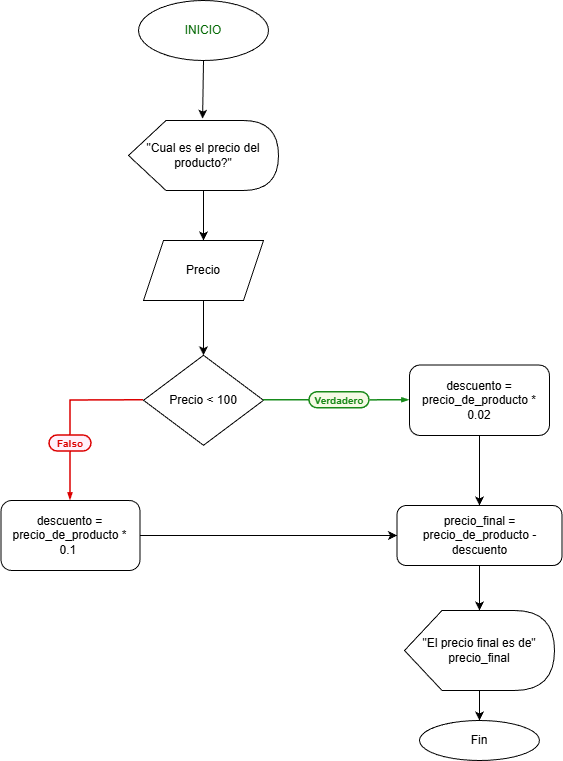

The diagram above was exported from draw.io. Its source (the exported page's mxGraphModel, read from the mxfile embedded in the PNG):
<mxGraphModel dx="1304" dy="1144" grid="1" gridSize="10" guides="1" tooltips="1" connect="1" arrows="1" fold="1" page="1" pageScale="1" pageWidth="827" pageHeight="1169" math="0" shadow="0">
  <root>
    <mxCell id="0" />
    <mxCell id="1" parent="0" />
    <mxCell id="q71rwGn3G-80B5oYeeAy-5" edge="1" parent="1" source="q71rwGn3G-80B5oYeeAy-2" style="edgeStyle=orthogonalEdgeStyle;rounded=0;orthogonalLoop=1;jettySize=auto;html=1;" target="q71rwGn3G-80B5oYeeAy-4" value="">
      <mxGeometry relative="1" as="geometry" />
    </mxCell>
    <mxCell id="q71rwGn3G-80B5oYeeAy-2" parent="1" style="shape=display;whiteSpace=wrap;html=1;" value="&quot;Cual es el precio del producto?&quot;" vertex="1">
      <mxGeometry height="70" width="150" x="339" y="240" as="geometry" />
    </mxCell>
    <mxCell id="q71rwGn3G-80B5oYeeAy-3" edge="1" parent="1" style="endArrow=classic;html=1;rounded=0;exitX=0.5;exitY=1;exitDx=0;exitDy=0;entryX=0.494;entryY=-0.027;entryDx=0;entryDy=0;entryPerimeter=0;" target="q71rwGn3G-80B5oYeeAy-2" value="">
      <mxGeometry height="50" relative="1" width="50" as="geometry">
        <mxPoint x="414" y="180" as="sourcePoint" />
        <mxPoint x="400" y="220" as="targetPoint" />
      </mxGeometry>
    </mxCell>
    <mxCell id="q71rwGn3G-80B5oYeeAy-4" parent="1" style="shape=parallelogram;perimeter=parallelogramPerimeter;whiteSpace=wrap;html=1;fixedSize=1;" value="Precio" vertex="1">
      <mxGeometry height="60" width="120" x="354" y="360" as="geometry" />
    </mxCell>
    <mxCell id="q71rwGn3G-80B5oYeeAy-6" parent="1" style="rhombus;whiteSpace=wrap;html=1;" value="Precio &amp;lt; 100" vertex="1">
      <mxGeometry height="90" width="120" x="354" y="474.75" as="geometry" />
    </mxCell>
    <mxCell id="q71rwGn3G-80B5oYeeAy-8" edge="1" parent="1" source="q71rwGn3G-80B5oYeeAy-4" style="endArrow=classic;html=1;rounded=0;entryX=0.5;entryY=0;entryDx=0;entryDy=0;exitX=0.5;exitY=1;exitDx=0;exitDy=0;" target="q71rwGn3G-80B5oYeeAy-6" value="">
      <mxGeometry height="50" relative="1" width="50" as="geometry">
        <mxPoint x="415" y="430" as="sourcePoint" />
        <mxPoint x="414" y="430" as="targetPoint" />
      </mxGeometry>
    </mxCell>
    <mxCell id="q71rwGn3G-80B5oYeeAy-12" parent="1" style="rounded=1;whiteSpace=wrap;html=1;arcSize=50;strokeColor=#188918;fillColor=#f5fae5;fontColor=#266f3a;strokeWidth=1.5;" value="&lt;p style=&quot;line-height: 114%;&quot;&gt;&lt;font color=&quot;#188918&quot; size=&quot;1&quot;&gt;&lt;b style=&quot;&quot;&gt;Verdadero&lt;/b&gt;&lt;/font&gt;&lt;/p&gt;" vertex="1">
      <mxGeometry height="16" width="60" x="520" y="511.75" as="geometry" />
    </mxCell>
    <mxCell id="q71rwGn3G-80B5oYeeAy-13" edge="1" parent="1" source="q71rwGn3G-80B5oYeeAy-6" style="endArrow=none;html=1;rounded=0;entryX=0;entryY=0.5;entryDx=0;entryDy=0;strokeColor=#178b1b;strokeWidth=1.5;exitX=1;exitY=0.5;exitDx=0;exitDy=0;" target="q71rwGn3G-80B5oYeeAy-12" value="">
      <mxGeometry height="50" relative="1" width="50" as="geometry">
        <mxPoint x="510" y="578" as="sourcePoint" />
        <mxPoint x="570" y="568" as="targetPoint" />
      </mxGeometry>
    </mxCell>
    <mxCell id="q71rwGn3G-80B5oYeeAy-14" edge="1" parent="1" source="q71rwGn3G-80B5oYeeAy-12" style="endArrow=blockThin;html=1;rounded=0;strokeColor=#178b1b;strokeWidth=1.5;exitX=1.015;exitY=0.505;exitDx=0;exitDy=0;exitPerimeter=0;endFill=1;endSize=4;startSize=4;entryX=0;entryY=0.5;entryDx=0;entryDy=0;" target="q71rwGn3G-80B5oYeeAy-16" value="">
      <mxGeometry height="50" relative="1" width="50" as="geometry">
        <mxPoint x="595" y="577.95" as="sourcePoint" />
        <mxPoint x="600" y="558" as="targetPoint" />
      </mxGeometry>
    </mxCell>
    <mxCell id="q71rwGn3G-80B5oYeeAy-15" parent="1" style="ellipse;whiteSpace=wrap;html=1;" value="&lt;font style=&quot;color: rgb(0, 102, 0);&quot;&gt;INICIO&lt;/font&gt;" vertex="1">
      <mxGeometry height="60" width="130" x="349" y="120" as="geometry" />
    </mxCell>
    <mxCell id="q71rwGn3G-80B5oYeeAy-27" edge="1" parent="1" source="q71rwGn3G-80B5oYeeAy-16" style="edgeStyle=orthogonalEdgeStyle;rounded=0;orthogonalLoop=1;jettySize=auto;html=1;" target="q71rwGn3G-80B5oYeeAy-25" value="">
      <mxGeometry relative="1" as="geometry" />
    </mxCell>
    <mxCell id="q71rwGn3G-80B5oYeeAy-16" parent="1" style="rounded=1;whiteSpace=wrap;html=1;" value="descuento = precio_de_producto * 0.02" vertex="1">
      <mxGeometry height="70.5" width="140" x="620" y="484.5" as="geometry" />
    </mxCell>
    <mxCell id="q71rwGn3G-80B5oYeeAy-17" parent="1" style="rounded=1;whiteSpace=wrap;html=1;arcSize=50;strokeColor=#DC0000;fillColor=#fff0fa;fontColor=#266f3a;strokeWidth=1.5;" value="&lt;font size=&quot;1&quot; style=&quot;color: rgb(220, 0, 0);&quot;&gt;&lt;b style=&quot;&quot;&gt;Falso&lt;/b&gt;&lt;/font&gt;" vertex="1">
      <mxGeometry height="16" width="41.99" x="260" y="555" as="geometry" />
    </mxCell>
    <mxCell id="q71rwGn3G-80B5oYeeAy-18" edge="1" parent="1" source="q71rwGn3G-80B5oYeeAy-17" style="endArrow=none;html=1;rounded=0;entryX=0;entryY=0.5;entryDx=0;entryDy=0;strokeColor=#DC0000;strokeWidth=1.5;endFill=0;exitX=0.5;exitY=0;exitDx=0;exitDy=0;" target="q71rwGn3G-80B5oYeeAy-6" value="">
      <mxGeometry height="50" relative="1" width="50" as="geometry">
        <Array as="points">
          <mxPoint x="281" y="520" />
        </Array>
        <mxPoint x="190" y="585" as="sourcePoint" />
        <mxPoint x="250" y="575" as="targetPoint" />
      </mxGeometry>
    </mxCell>
    <mxCell id="q71rwGn3G-80B5oYeeAy-19" edge="1" parent="1" source="q71rwGn3G-80B5oYeeAy-17" style="endArrow=blockThin;html=1;rounded=0;strokeColor=#DC0000;strokeWidth=1.5;exitX=0.5;exitY=1;exitDx=0;exitDy=0;endFill=1;endSize=4;startSize=4;" value="">
      <mxGeometry height="50" relative="1" width="50" as="geometry">
        <mxPoint x="275" y="584.95" as="sourcePoint" />
        <mxPoint x="281" y="620" as="targetPoint" />
      </mxGeometry>
    </mxCell>
    <mxCell id="q71rwGn3G-80B5oYeeAy-26" edge="1" parent="1" source="q71rwGn3G-80B5oYeeAy-22" style="edgeStyle=orthogonalEdgeStyle;rounded=0;orthogonalLoop=1;jettySize=auto;html=1;" target="q71rwGn3G-80B5oYeeAy-25" value="">
      <mxGeometry relative="1" as="geometry" />
    </mxCell>
    <mxCell id="q71rwGn3G-80B5oYeeAy-22" parent="1" style="rounded=1;whiteSpace=wrap;html=1;" value="descuento = precio_de_producto * 0.1&amp;nbsp;" vertex="1">
      <mxGeometry height="70" width="139.01" x="211.49" y="620" as="geometry" />
    </mxCell>
    <mxCell id="q71rwGn3G-80B5oYeeAy-29" edge="1" parent="1" source="q71rwGn3G-80B5oYeeAy-25" style="edgeStyle=orthogonalEdgeStyle;rounded=0;orthogonalLoop=1;jettySize=auto;html=1;" target="q71rwGn3G-80B5oYeeAy-28" value="">
      <mxGeometry relative="1" as="geometry" />
    </mxCell>
    <mxCell id="q71rwGn3G-80B5oYeeAy-25" parent="1" style="whiteSpace=wrap;html=1;rounded=1;" value="precio_final = precio_de_producto - descuento" vertex="1">
      <mxGeometry height="60" width="165" x="607.5" y="625" as="geometry" />
    </mxCell>
    <mxCell id="q71rwGn3G-80B5oYeeAy-31" edge="1" parent="1" source="q71rwGn3G-80B5oYeeAy-28" style="edgeStyle=orthogonalEdgeStyle;rounded=0;orthogonalLoop=1;jettySize=auto;html=1;" target="q71rwGn3G-80B5oYeeAy-30" value="">
      <mxGeometry relative="1" as="geometry" />
    </mxCell>
    <mxCell id="q71rwGn3G-80B5oYeeAy-28" parent="1" style="shape=display;whiteSpace=wrap;html=1;" value="&quot;El precio final es de&quot;&lt;div&gt;precio_final&lt;/div&gt;" vertex="1">
      <mxGeometry height="80" width="150" x="615" y="730" as="geometry" />
    </mxCell>
    <mxCell id="q71rwGn3G-80B5oYeeAy-30" parent="1" style="ellipse;whiteSpace=wrap;html=1;" value="Fin" vertex="1">
      <mxGeometry height="40" width="120" x="630" y="840" as="geometry" />
    </mxCell>
  </root>
</mxGraphModel>